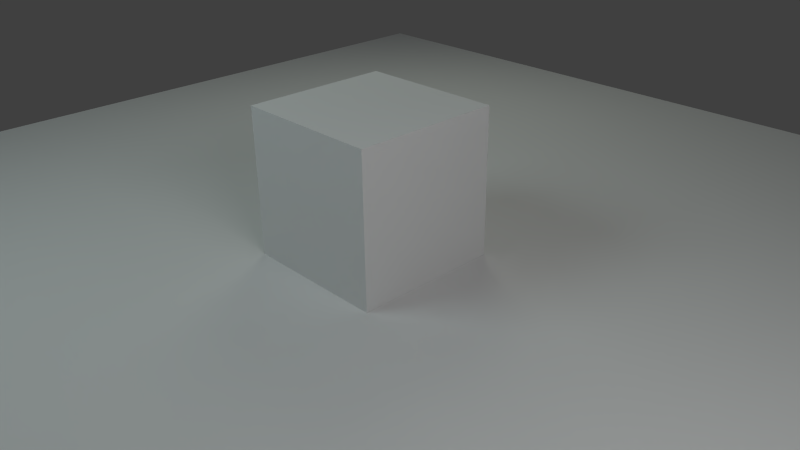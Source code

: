 # Source: Kamerafahten_fertig.blend  (saved by Blender 2.76.0; exported with 4.5.12 LTS)
import bpy
from mathutils import Matrix  # noqa: F401  (used for matrix-valued properties, if any)

bpy.ops.wm.read_factory_settings(use_empty=True)
scene = bpy.context.scene
scene.name = 'Scene'

# ---- collections
col_collection_1 = bpy.data.collections.new('Collection 1'); scene.collection.children.link(col_collection_1)

# ---- materials (node trees are filled in below, after node groups)
mat_lichtquelle3_gelb = bpy.data.materials.new('Lichtquelle3_gelb')
mat_lichtquelle3_gelb.alpha_threshold = 0.0
mat_lichtquelle3_gelb.roughness = 0.5
mat_lichtquelle2_blau = bpy.data.materials.new('Lichtquelle2_blau')
mat_lichtquelle2_blau.alpha_threshold = 0.0
mat_lichtquelle2_blau.roughness = 0.5
mat_lichtquelle1_wei = bpy.data.materials.new('Lichtquelle1_weiß')
mat_lichtquelle1_wei.alpha_threshold = 0.0
mat_lichtquelle1_wei.roughness = 0.5
mat_material = bpy.data.materials.new('Material')
mat_material.alpha_threshold = 0.0
mat_material.roughness = 0.5
mat_material.line_color = (0.0, 0.0, 0.0, 1.0)

# ---- material node trees
mat_lichtquelle3_gelb.use_nodes = True; mat_lichtquelle3_gelb.node_tree.nodes.clear()
_N = mat_lichtquelle3_gelb.node_tree.nodes; _L = mat_lichtquelle3_gelb.node_tree.links
n0 = _N.new('ShaderNodeOutputMaterial'); n0.name = 'Material Output'; n0.location = (300, 300)
n1 = _N.new('ShaderNodeEmission'); n1.name = 'Emission'; n1.location = (10, 300)
n1.inputs[0].default_value = (0.9258, 1.0, 0.855, 1.0)
n1.inputs[1].default_value = 1.5
_L.new(n1.outputs[0], n0.inputs[0])
n0.is_active_output = True
mat_lichtquelle2_blau.use_nodes = True; mat_lichtquelle2_blau.node_tree.nodes.clear()
_N = mat_lichtquelle2_blau.node_tree.nodes; _L = mat_lichtquelle2_blau.node_tree.links
n0 = _N.new('ShaderNodeOutputMaterial'); n0.name = 'Material Output'; n0.location = (300, 300)
n1 = _N.new('ShaderNodeEmission'); n1.name = 'Emission'; n1.location = (10, 300)
n1.inputs[0].default_value = (0.8007, 1.0, 1.0, 1.0)
n1.inputs[1].default_value = 3.0
_L.new(n1.outputs[0], n0.inputs[0])
n0.is_active_output = True
mat_lichtquelle1_wei.use_nodes = True; mat_lichtquelle1_wei.node_tree.nodes.clear()
_N = mat_lichtquelle1_wei.node_tree.nodes; _L = mat_lichtquelle1_wei.node_tree.links
n0 = _N.new('ShaderNodeOutputMaterial'); n0.name = 'Material Output'; n0.location = (300, 300)
n1 = _N.new('ShaderNodeEmission'); n1.name = 'Emission'; n1.location = (10, 300)
n1.inputs[1].default_value = 5.0
_L.new(n1.outputs[0], n0.inputs[0])
n0.is_active_output = True

# ---- world
world_world = bpy.data.worlds.new('World'); scene.world = world_world
world_world.color = (0.05088, 0.05088, 0.05088)
world_world.use_sun_shadow = False
world_world.sun_shadow_jitter_overblur = 0.0
world_world.cycles.sampling_method = 'MANUAL'
world_world.cycles.sample_map_resolution = 256

# ---- cameras
cam_camera = bpy.data.cameras.new('Camera')
cam_camera.clip_end = 100.0
cam_camera.lens = 35.0
cam_camera.sensor_width = 32.0
cam_camera.sensor_height = 18.0
cam_camera.ortho_scale = 7.314
cam_camera.dof.focus_distance = 0.0

# ---- meshes
me_plane_004 = bpy.data.meshes.new('Plane.004')
me_plane_004.from_pydata([(-1.0, -1.0, 0.0), (1.0, -1.0, 0.0), (-1.0, 1.0, 0.0), (1.0, 1.0, 0.0)], [], [(0, 1, 3, 2)])
me_plane_004.use_remesh_preserve_volume = False
me_plane_004.use_remesh_preserve_attributes = False
me_plane_004.use_mirror_vertex_groups = False
me_plane_004.update()
me_plane_002 = bpy.data.meshes.new('Plane.002')
me_plane_002.from_pydata([(-1.0, -1.0, 0.0), (1.0, -1.0, 0.0), (-1.0, 1.0, 0.0), (1.0, 1.0, 0.0)], [], [(0, 1, 3, 2)])
me_plane_002.materials.append(mat_lichtquelle3_gelb)
me_plane_002.use_remesh_preserve_volume = False
me_plane_002.use_remesh_preserve_attributes = False
me_plane_002.use_mirror_vertex_groups = False
me_plane_002.update()
me_plane_001 = bpy.data.meshes.new('Plane.001')
me_plane_001.from_pydata([(-1.0, -1.0, 0.0), (1.0, -1.0, 0.0), (-1.0, 1.0, 0.0), (1.0, 1.0, 0.0)], [], [(0, 1, 3, 2)])
me_plane_001.materials.append(mat_lichtquelle2_blau)
me_plane_001.use_remesh_preserve_volume = False
me_plane_001.use_remesh_preserve_attributes = False
me_plane_001.use_mirror_vertex_groups = False
me_plane_001.update()
me_plane = bpy.data.meshes.new('Plane')
me_plane.from_pydata([(-1.0, -1.0, 0.0), (1.0, -1.0, 0.0), (-1.0, 1.0, 0.0), (1.0, 1.0, 0.0)], [], [(0, 1, 3, 2)])
me_plane.materials.append(mat_lichtquelle1_wei)
me_plane.use_remesh_preserve_volume = False
me_plane.use_remesh_preserve_attributes = False
me_plane.use_mirror_vertex_groups = False
me_plane.update()
me_cube = bpy.data.meshes.new('Cube')
me_cube.from_pydata([(1.0, 1.0, -1.0), (1.0, -1.0, -1.0), (-1.0, -1.0, -1.0), (-1.0, 1.0, -1.0), (1.0, 1.0, 1.0), (1.0, -1.0, 1.0), (-1.0, -1.0, 1.0), (-1.0, 1.0, 1.0)], [], [(0, 1, 2, 3), (4, 7, 6, 5), (0, 4, 5, 1), (1, 5, 6, 2), (2, 6, 7, 3), (4, 0, 3, 7)])
me_cube.materials.append(mat_material)
me_cube.use_remesh_preserve_volume = False
me_cube.use_remesh_preserve_attributes = False
me_cube.use_mirror_vertex_groups = False
me_cube.update()

# ---- objects
ob_plane_003 = bpy.data.objects.new('Plane.003', me_plane_004)
ob_plane_002 = bpy.data.objects.new('Plane.002', me_plane_002)
ob_plane_001 = bpy.data.objects.new('Plane.001', me_plane_001)
ob_plane = bpy.data.objects.new('Plane', me_plane)
ob_cube = bpy.data.objects.new('Cube', me_cube)
ob_camera = bpy.data.objects.new('Camera', cam_camera)

# ---- transforms, parenting, visibility, modifiers, constraints
ob_plane_003.location = (0.0, 0.0, 0.0)
ob_plane_003.scale = (8.04, 8.04, 8.04)
ob_plane_003.lineart.crease_threshold = 0.0
ob_plane_002.location = (-4.358, 5.1, 6.954)
ob_plane_002.rotation_euler = (-0.5295, -0.7484, 0.0)
ob_plane_002.scale = (2.012, 2.012, 2.012)
ob_plane_002.lineart.crease_threshold = 0.0
ob_plane_001.location = (-3.449, -6.398, 8.266)
ob_plane_001.rotation_euler = (0.02437, -0.7193, 1.078)
ob_plane_001.scale = (1.759, 2.444, 1.706)
ob_plane_001.lineart.crease_threshold = 0.0
ob_plane.location = (8.269, -2.456, 6.421)
ob_plane.rotation_euler = (-0.9435, 3.225, -4.995)
ob_plane.scale = (2.664, 1.083, 1.117)
ob_plane.lineart.crease_threshold = 0.0
ob_cube.location = (0.0, 0.0, 1.0)
ob_cube.lock_rotations_4d = False
ob_cube.empty_display_type = 'ARROWS'
ob_cube.lineart.crease_threshold = 0.0
ob_camera.location = (7.481, -6.508, 5.344)
ob_camera.rotation_euler = (1.109, 0.01082, 0.8149)
ob_camera.lock_rotations_4d = False
ob_camera.empty_display_type = 'ARROWS'
ob_camera.color = (0.0, 0.0, 0.0, 0.0)
ob_camera.display_type = 'WIRE'
ob_camera.lineart.crease_threshold = 0.0

# ---- collection membership
col_collection_1.objects.link(ob_plane_003)
col_collection_1.objects.link(ob_plane_002)
col_collection_1.objects.link(ob_plane_001)
col_collection_1.objects.link(ob_plane)
col_collection_1.objects.link(ob_cube)
col_collection_1.objects.link(ob_camera)

# ---- scene / render settings (as saved in the file)
scene.camera = ob_camera
scene.frame_start = 1; scene.frame_end = 2867; scene.frame_set(219)
scene.render.engine = 'CYCLES'
scene.render.resolution_x = 1280
scene.render.resolution_y = 720
scene.render.fps = 30
scene.render.dither_intensity = 0.0
scene.cycles.use_denoising = False
scene.cycles.samples = 10
scene.cycles.sampling_pattern = 'TABULATED_SOBOL'
scene.cycles.light_sampling_threshold = 0.0
scene.cycles.use_adaptive_sampling = False
scene.cycles.use_light_tree = False
scene.cycles.blur_glossy = 0.0
scene.cycles.pixel_filter_type = 'GAUSSIAN'
scene.cycles.sample_clamp_indirect = 0.0
scene.view_settings.view_transform = 'Standard'
bpy.context.view_layer.update()
